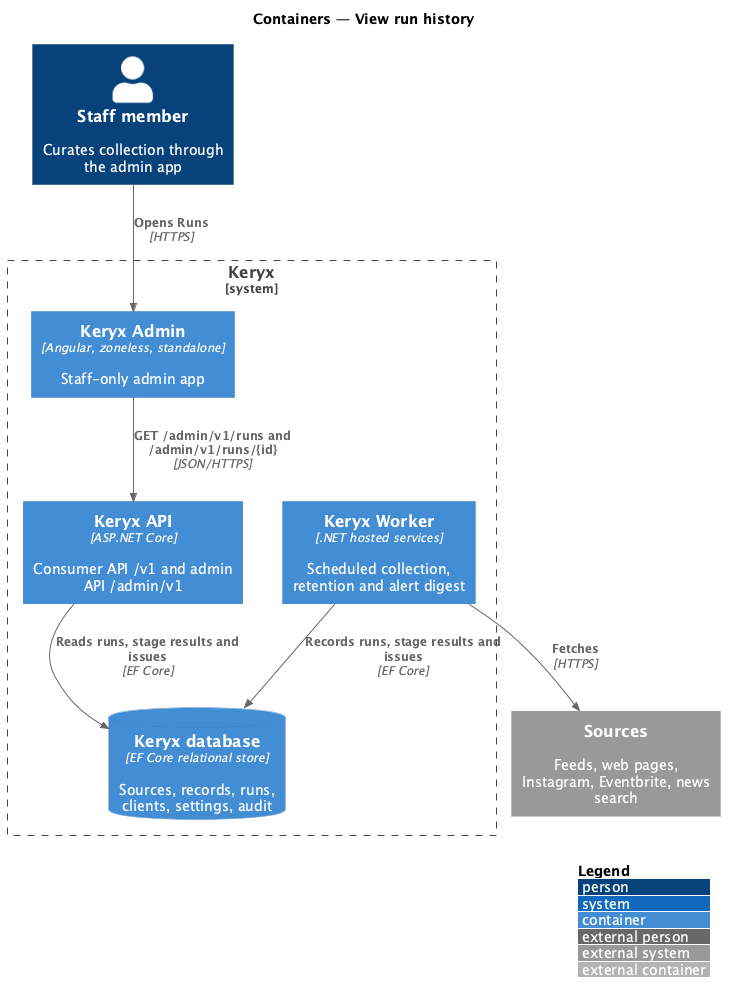

The diagram above was rendered by PlantUML. Its source (embedded in the PNG):
@startuml
!include <C4/C4_Container>
LAYOUT_WITH_LEGEND()
title Containers — View run history

Person(staff, "Staff member", "Curates collection through the admin app")
System_Boundary(keryx, "Keryx") {
  Container(spa, "Keryx Admin", "Angular, zoneless, standalone", "Staff-only admin app")
  Container(api, "Keryx API", "ASP.NET Core", "Consumer API /v1 and admin API /admin/v1")
  Container(worker, "Keryx Worker", ".NET hosted services", "Scheduled collection, retention and alert digest")
  ContainerDb(db, "Keryx database", "EF Core relational store", "Sources, records, runs, clients, settings, audit")
}
System_Ext(sources, "Sources", "Feeds, web pages, Instagram, Eventbrite, news search")

Rel(staff, spa, "Opens Runs", "HTTPS")
Rel(spa, api, "GET /admin/v1/runs and /admin/v1/runs/{id}", "JSON/HTTPS")
Rel(api, db, "Reads runs, stage results and issues", "EF Core")
Rel(worker, db, "Records runs, stage results and issues", "EF Core")
Rel(worker, sources, "Fetches", "HTTPS")
@enduml